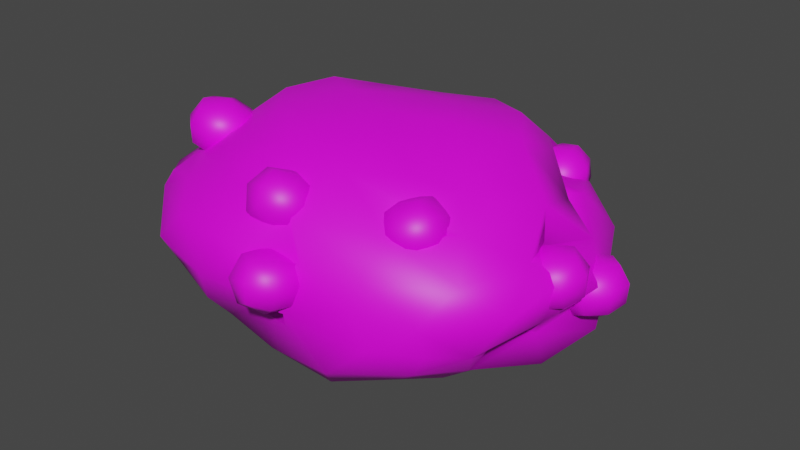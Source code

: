 # Source: Krovi.blend  (saved by Blender 2.82.7; exported with 4.5.12 LTS)
import bpy
from mathutils import Matrix  # noqa: F401  (used for matrix-valued properties, if any)

bpy.ops.wm.read_factory_settings(use_empty=True)
scene = bpy.context.scene
scene.name = 'Scene'

# ---- collections
col_collection = bpy.data.collections.new('Collection'); scene.collection.children.link(col_collection)

# ---- images (referenced by path relative to the original .blend; pixels are not part of the script)
import os
ASSET_DIR = os.environ.get("B2B_ASSET_DIR", "")  # directory of the original .blend (textures are referenced by path, not embedded)
HERE = os.path.dirname(os.path.abspath(__file__))  # packed textures are extracted next to this script under _unpacked/

def load_image(name, relpath, width, height, colorspace="sRGB"):
    """Load a texture the original file referenced (path relative to the .blend, or extracted next to this script)."""
    p = next((c for c in (os.path.join(HERE, relpath), os.path.join(ASSET_DIR, relpath)) if relpath and os.path.exists(c)), "")
    if p:
        img = bpy.data.images.load(p, check_existing=True)
        img.name = name
    else:  # same state as the original file: an image datablock whose file is absent (Cycles renders it pink)
        img = bpy.data.images.new(name, width, height)
        img.source = "FILE"
        img.filepath = "//" + (relpath or name)
    img.colorspace_settings.name = colorspace
    return img
img_map_png = load_image('map.png', 'map.png', 1024, 1024, 'sRGB')

# ---- materials (node trees are filled in below, after node groups)
mat_material_002 = bpy.data.materials.new('Material.002')
mat_material_002.use_transparent_shadow = False

# ---- material node trees
mat_material_002.use_nodes = True; mat_material_002.node_tree.nodes.clear()
_N = mat_material_002.node_tree.nodes; _L = mat_material_002.node_tree.links
n0 = _N.new('ShaderNodeOutputMaterial'); n0.name = 'Material Output'; n0.location = (300, 300)
n1 = _N.new('ShaderNodeBsdfPrincipled'); n1.name = 'Principled BSDF'; n1.location = (10, 300)
n1.distribution = 'GGX'
n1.subsurface_method = 'BURLEY'
n1.inputs[3].default_value = 1.45
n1.inputs[27].default_value = (0.0, 0.0, 0.0, 1.0)
n1.inputs[28].default_value = 1.0
n2 = _N.new('ShaderNodeTexImage'); n2.name = 'Image Texture'; n2.location = (-280, 275)
n2.image = img_map_png
_L.new(n1.outputs[0], n0.inputs[0])
_L.new(n2.outputs[0], n1.inputs[0])
n0.is_active_output = True

# ---- world
world_world = bpy.data.worlds.new('World'); scene.world = world_world
world_world.use_nodes = True; world_world.node_tree.nodes.clear()
_N = world_world.node_tree.nodes; _L = world_world.node_tree.links
n0 = _N.new('ShaderNodeOutputWorld'); n0.name = 'World Output'; n0.location = (300, 300)
n1 = _N.new('ShaderNodeBackground'); n1.name = 'Background'; n1.location = (10, 300)
n1.inputs[0].default_value = (0.05088, 0.05088, 0.05088, 1.0)
_L.new(n1.outputs[0], n0.inputs[0])
n0.is_active_output = True
world_world.color = (0.05088, 0.05088, 0.05088)
world_world.use_sun_shadow = False
world_world.sun_shadow_jitter_overblur = 0.0

# ---- meshes
me_cube = bpy.data.meshes.new('Cube')
me_cube.from_pydata([(0.2443, 1.431, -1.043), (-0.4363, 1.014, -1.113), (-0.2806, 0.8632, -1.156), (1.056, 1.046, -0.8879), (0.879, -0.4462, 1.183), (-0.4511, -1.152, -1.009), (-0.1031, -1.292, -0.9995), (0.7894, -0.9911, -1.001), (-0.4471, 1.155, 1.055), (0.2032, 1.069, 1.315), (0.841, 0.7897, 0.6742), (-0.192, 0.939, 1.289), (-0.3657, 0.8994, 1.209), (0.8761, 0.8135, 1.024), (0.5773, 0.8385, 1.397), (0.3107, 0.3646, 1.557), (-0.5449, 0.6199, 1.408), (0.00429, 0.4738, 1.544), (0.8599, 0.3613, 1.407), (-0.4045, 0.04687, 1.647), (-0.9881, 0.3248, 1.397), (0.468, 0.05741, 1.583), (-0.709, 0.2221, 1.62), (0.7817, -0.1724, 1.333), (0.3157, -0.4217, 1.523), (-0.8918, -0.1338, 1.544), (-1.102, -0.4744, 1.142), (0.03024, -0.1512, 1.651), (-0.6274, -0.507, 1.548), (-0.231, -0.8239, 1.518), (0.6349, -0.6322, 1.376), (-0.841, -0.8917, 1.167), (0.3037, -0.9215, 1.395), (-0.4583, -1.074, 1.194), (0.8016, -0.906, 0.8853), (0.7679, -1.062, 0.8888), (1.037, -1.184, -0.5773), (1.102, -1.242, 0.1019), (0.7404, -1.347, 0.573), (0.5171, -1.442, -0.7518), (0.8272, -1.411, -0.2427), (0.6896, -1.38, 0.1378), (0.2585, -1.547, -0.05229), (0.3209, -1.411, 0.4751), (0.1265, -1.39, -0.4265), (0.1216, -1.291, 0.9712), (0.0686, -1.313, -0.2194), (0.2451, -1.369, 0.5602), (-0.483, -1.3, -0.7819), (-0.5041, -1.231, 0.9923), (-0.3119, -1.428, 0.8472), (-0.4365, -1.624, 0.06638), (-0.1189, -1.411, -0.3221), (-0.07025, -1.56, 0.5448), (-0.5127, -1.497, -0.4114), (-0.7251, -1.474, 0.5642), (-0.8129, -1.244, -0.4854), (-0.9439, -1.51, 0.1817), (-0.9622, -1.179, 0.7647), (-0.8969, -1.389, -0.2132), (-0.9419, -1.006, -0.8656), (-1.372, -1.057, 0.0008464), (-1.127, -1.104, -0.3759), (-1.295, -1.112, 0.4642), (-1.214, -1.079, 0.7098), (-1.391, -0.7864, -0.4515), (-1.241, -0.739, 0.8231), (-1.178, -0.721, -0.773), (-1.57, -0.6891, 0.4494), (-1.377, -0.4138, -0.4632), (-1.581, -0.3902, -0.0007305), (-1.418, -0.06241, -0.1729), (-1.49, -0.1832, -0.6252), (-1.495, -0.2433, 0.7099), (-1.321, -0.1564, -0.9827), (-1.548, 0.0658, 0.1782), (-1.446, 0.1518, 0.6932), (-1.243, 0.1243, 1.077), (-1.579, 0.1746, -0.3415), (-1.514, 0.4233, 0.3769), (-1.539, 0.247, -0.7678), (-1.551, 0.4643, 0.005787), (-0.9183, 0.7719, 0.9118), (-1.087, 0.5955, 0.6539), (-1.368, 0.6305, -0.8949), (-1.18, 0.9131, -0.7029), (-1.405, 0.7207, -0.01137), (-0.8471, 0.6275, 0.6791), (-0.8102, 0.6759, 0.5901), (-1.447, 0.6835, -0.3407), (0.0808, 1.012, -1.323), (-0.9221, 0.7477, -1.153), (-0.4792, 0.7224, -1.373), (-0.2016, 0.7028, -1.369), (0.4595, 0.677, -1.486), (-0.7995, 0.4767, -1.322), (0.9346, 0.8793, -1.073), (0.9515, 0.633, -1.339), (0.724, 0.1972, -1.525), (0.1546, 0.5018, -1.576), (-0.5393, 0.2582, -1.48), (-1.218, 0.2087, -1.206), (1.108, -0.01542, -1.28), (0.03408, 0.197, -1.626), (-0.2495, -0.0117, -1.424), (0.86, -0.2429, -1.316), (-0.9174, 0.0745, -1.417), (0.5457, -0.3004, -1.534), (-0.05939, -0.2251, -1.262), (-0.6384, -0.1915, -1.461), (1.059, -0.3717, -1.137), (-1.223, -0.4836, -0.9624), (-1.039, -0.3479, -1.285), (0.1045, -0.2855, -1.287), (-0.6487, -0.6134, -1.476), (-0.9328, -0.7687, -1.193), (-0.1926, -0.5225, -1.469), (0.8818, -0.5875, -1.248), (-0.4992, -0.9537, -1.286), (0.2126, -0.5537, -1.339), (0.5162, -0.7657, -1.31), (0.3469, -1.184, -1.23), (0.06817, -0.9551, -1.363), (1.269, 1.026, -0.3282), (0.8245, 0.604, 0.6278), (0.7274, 0.5988, 0.6844), (1.212, 0.9155, -0.6454), (1.304, 0.6662, -0.9505), (0.9058, 0.5598, 0.5973), (1.304, 1.014, 0.07196), (1.183, 0.4962, 0.7029), (0.8859, 0.5962, 0.549), (1.457, 0.363, 0.4154), (1.403, 0.6742, -0.6038), (1.549, 0.4339, -0.2272), (1.568, 0.2903, -0.7185), (1.305, 0.3002, -1.178), (1.652, 0.08229, 0.0733), (1.264, 0.01793, 0.9664), (1.497, -0.3693, -0.1692), (1.398, -0.1451, -1.001), (1.565, -0.2236, 0.3365), (1.406, -0.2797, -0.4532), (1.316, -0.1911, 0.5806), (1.334, -0.09928, 0.6008), (1.266, -0.5356, -0.4496), (1.102, -0.3672, 1.09), (1.416, -0.4192, 0.5858), (1.342, -0.2412, 0.4366), (1.227, -0.3875, -0.3312), (1.094, -0.7058, 0.9163), (1.517, -0.7817, 0.2108), (1.175, -0.7147, -0.7918), (0.7591, -0.8401, 1.143), (1.331, -0.9423, -0.3147), (1.125, -1.174, -0.287), (1.265, -1.004, 0.6014), (-0.9848, 1.084, -0.6289), (-0.9226, 0.7151, 0.608), (-1.323, 0.9026, 0.1845), (-1.031, 1.237, 0.538), (-0.9086, 1.002, -0.9481), (-1.099, 1.149, -0.3207), (-0.9309, 1.446, -0.04287), (-0.7843, 1.369, -0.487), (-0.5361, 1.471, -0.4071), (-0.6656, 1.246, -0.8287), (-0.5053, 1.475, 0.5934), (-0.2167, 1.603, 0.1955), (-0.4181, 1.593, -0.05124), (-0.133, 1.449, 0.7811), (-0.2541, 1.371, -0.9413), (0.06368, 1.542, 0.353), (-0.08808, 1.614, -0.6055), (0.1034, 1.646, -0.2294), (0.0683, 1.295, 0.995), (0.4275, 1.575, -0.7179), (0.5345, 1.586, 0.008802), (0.3567, 1.497, 0.5564), (0.8503, 1.362, 0.418), (0.6211, 1.536, -0.4519), (0.6034, 1.233, 0.8756), (0.9962, 1.227, -0.5419), (0.9345, 1.372, 0.127), (0.7018, 1.148, -1.04), (0.9968, 1.355, -0.172), (1.12, 0.8512, 0.5425), (0.4952, 1.189, 0.2439), (0.6427, 1.145, 0.7807), (0.7074, 1.471, 0.4989), (0.7434, 0.9082, 0.3474), (0.9556, 1.19, 0.6024), (0.8114, 1.235, 0.05105), (0.5462, 1.392, 0.3491), (0.4995, 1.157, 0.553), (0.8782, 1.392, 0.6077), (0.9042, 0.9869, 0.4984), (0.5722, 0.9862, 0.2399), (0.6525, 1.36, 0.7369), (0.8315, 1.158, 0.8116), (0.6784, 0.9545, 0.6277), (0.6211, 1.222, 0.02684), (0.8001, 1.02, 0.1015), (0.9531, 1.223, 0.2854), (0.7741, 1.425, 0.2107), (0.5269, 1.331, 0.5771), (0.8025, 1.331, 0.7917), (0.824, 0.9946, 0.701), (0.5484, 0.994, 0.4865), (0.6494, 1.048, 0.04972), (0.9034, 1.385, 0.355), (0.6279, 1.385, 0.1404), (0.925, 1.049, 0.2643), (0.2195, 1.446, -0.3716), (0.3698, 1.412, 0.1644), (0.4203, 1.74, -0.1208), (0.4793, 1.18, -0.2674), (0.6801, 1.473, -0.01656), (0.5331, 1.509, -0.5672), (0.2624, 1.652, -0.2686), (0.2258, 1.416, -0.06226), (0.5945, 1.672, -0.01258), (0.637, 1.268, -0.1183), (0.3049, 1.248, -0.3744), (0.3706, 1.628, 0.1187), (0.5579, 1.435, 0.1938), (0.4131, 1.223, 0.0129), (0.3435, 1.485, -0.5899), (0.5308, 1.293, -0.5148), (0.6756, 1.505, -0.3339), (0.4883, 1.697, -0.409), (0.246, 1.591, -0.03993), (0.5217, 1.607, 0.1726), (0.557, 1.272, 0.08483), (0.2813, 1.255, -0.1277), (0.379, 1.313, -0.5657), (0.6194, 1.665, -0.2654), (0.3437, 1.649, -0.4779), (0.6547, 1.33, -0.3531), (0.7499, -0.5344, 0.6777), (0.6528, -0.7299, 1.164), (0.9795, -0.7007, 1.093), (0.5796, -0.8875, 0.6304), (0.8092, -1.054, 1.045), (0.9114, -0.8609, 0.5472), (0.9021, -0.5394, 0.8962), (0.6663, -0.5603, 0.9479), (0.9449, -0.9139, 1.161), (0.6565, -1.049, 0.828), (0.6137, -0.6741, 0.5628), (0.8319, -0.6802, 1.247), (0.7091, -0.9349, 1.213), (0.5435, -0.815, 0.9139), (0.8528, -0.6548, 0.5033), (0.7299, -0.9094, 0.4693), (0.8955, -1.029, 0.7686), (1.018, -0.7747, 0.8026), (0.8049, -0.544, 1.072), (0.8404, -0.8549, 1.292), (0.6011, -0.9667, 1.016), (0.5656, -0.6558, 0.7956), (0.7203, -0.7342, 0.4266), (0.9952, -0.9333, 0.9235), (0.9597, -0.6224, 0.7033), (0.7558, -1.045, 0.6468), (0.1247, -1.006, 0.7507), (-0.05568, -0.9929, 1.257), (0.1394, -1.295, 1.203), (-0.2281, -1.033, 0.745), (-0.2135, -1.322, 1.197), (-0.03262, -1.342, 0.6795), (0.2101, -1.144, 0.9786), (0.06939, -0.926, 1.018), (-0.03385, -1.372, 1.301), (-0.2989, -1.183, 0.9704), (-0.05495, -0.955, 0.6483), (0.07994, -1.135, 1.344), (-0.1745, -1.154, 1.34), (-0.1851, -0.9453, 1.014), (0.08602, -1.178, 0.6016), (-0.1685, -1.197, 0.5975), (-0.1579, -1.406, 0.9237), (0.09657, -1.386, 0.9278), (0.16, -1.045, 1.148), (-0.04245, -1.234, 1.416), (-0.2624, -1.077, 1.142), (-0.05997, -0.8875, 0.8742), (-0.04616, -1.096, 0.5285), (-0.02864, -1.443, 1.07), (0.1738, -1.254, 0.8027), (-0.2486, -1.286, 0.7958), (0.2297, -1.263, 0.1561), (0.05758, -1.411, 0.6142), (0.2894, -1.636, 0.3793), (-0.1155, -1.346, 0.1098), (-0.05578, -1.719, 0.333), (0.1175, -1.574, -0.1402), (0.3359, -1.431, 0.2786), (0.1686, -1.269, 0.4487), (0.13, -1.76, 0.4061), (-0.162, -1.551, 0.2118), (0.04383, -1.222, 0.08424), (0.2117, -1.538, 0.6096), (-0.03727, -1.598, 0.5762), (-0.08035, -1.329, 0.4153), (0.2118, -1.386, -0.09531), (-0.03712, -1.446, -0.1287), (0.005965, -1.715, 0.03222), (0.2549, -1.655, 0.06562), (0.2759, -1.393, 0.4955), (0.105, -1.666, 0.6014), (-0.1374, -1.493, 0.4401), (0.03346, -1.219, 0.3342), (0.06934, -1.317, -0.1173), (0.1409, -1.764, 0.1498), (0.3117, -1.491, 0.04399), (-0.1015, -1.59, -0.01146), (-0.6744, 0.9066, 0.4094), (-0.5409, 1.096, 0.8717), (-0.8493, 1.196, 0.7282), (-0.3991, 1.156, 0.3337), (-0.574, 1.446, 0.6525), (-0.7108, 1.259, 0.1763), (-0.8225, 0.9962, 0.5861), (-0.6, 0.9238, 0.6903), (-0.7502, 1.385, 0.7614), (-0.4255, 1.356, 0.4769), (-0.4979, 0.9671, 0.3016), (-0.7262, 1.133, 0.9202), (-0.5277, 1.313, 0.8656), (-0.4015, 1.104, 0.6357), (-0.7225, 1.041, 0.1888), (-0.524, 1.221, 0.1342), (-0.6502, 1.43, 0.3641), (-0.8487, 1.25, 0.4187), (-0.7387, 0.9786, 0.7821), (-0.6786, 1.301, 0.9276), (-0.4091, 1.277, 0.6915), (-0.4692, 0.9545, 0.5459), (-0.5709, 1.052, 0.1297), (-0.7803, 1.399, 0.5113), (-0.8404, 1.076, 0.3658), (-0.5108, 1.375, 0.2752), (-0.8766, 0.3997, 0.6775), (-0.7598, 0.5947, 1.149), (-1.081, 0.643, 1.035), (-0.6404, 0.6977, 0.6098), (-0.8449, 0.941, 0.9673), (-0.9658, 0.7491, 0.4822), (-1.031, 0.4553, 0.8718), (-0.799, 0.4203, 0.9548), (-1.008, 0.8457, 1.081), (-0.6903, 0.8851, 0.7741), (-0.7131, 0.4948, 0.5651), (-0.9465, 0.5958, 1.213), (-0.7762, 0.8107, 1.164), (-0.6287, 0.6352, 0.906), (-0.9476, 0.5317, 0.4737), (-0.7773, 0.7466, 0.4249), (-0.9247, 0.922, 0.6827), (-1.095, 0.7071, 0.7315), (-0.9411, 0.4463, 1.06), (-0.9222, 0.7703, 1.234), (-0.6584, 0.803, 0.9793), (-0.6774, 0.479, 0.8058), (-0.8007, 0.5715, 0.4065), (-1.045, 0.8627, 0.8345), (-1.064, 0.5387, 0.661), (-0.7817, 0.8954, 0.58), (-1.03, -0.8397, 1.127), (-1.105, -0.5512, 1.491), (-1.363, -0.7228, 1.234), (-0.9408, -0.4581, 0.9881), (-1.274, -0.3412, 1.096), (-1.201, -0.6313, 0.7155), (-1.216, -0.8656, 1.212), (-1.03, -0.7418, 1.398), (-1.392, -0.5061, 1.189), (-1.088, -0.3152, 1.012), (-0.9115, -0.6747, 1.034), (-1.27, -0.6575, 1.475), (-1.206, -0.3823, 1.375), (-0.9657, -0.4666, 1.298), (-1.099, -0.7995, 0.8383), (-1.035, -0.5243, 0.7385), (-1.275, -0.4401, 0.816), (-1.34, -0.7152, 0.9159), (-1.177, -0.7952, 1.424), (-1.323, -0.4968, 1.405), (-1.07, -0.3384, 1.258), (-0.9241, -0.6367, 1.276), (-0.9815, -0.6847, 0.812), (-1.381, -0.5448, 0.9407), (-1.234, -0.8431, 0.9592), (-1.128, -0.3863, 0.7934), (1.312, 0.421, -0.2459), (1.456, 0.2896, 0.2565), (1.642, 0.5233, -0.07487), (1.393, 0.03048, -0.1679), (1.722, 0.1327, 0.003091), (1.581, 0.2637, -0.5147), (1.459, 0.5586, -0.177), (1.325, 0.3901, 0.06273), (1.755, 0.3506, 0.002574), (1.576, -0.00475, -0.06454), (1.28, 0.2032, -0.2441), (1.563, 0.4638, 0.1861), (1.621, 0.1821, 0.2423), (1.383, 0.1084, 0.119), (1.415, 0.3714, -0.4934), (1.474, 0.0897, -0.4372), (1.711, 0.1634, -0.3139), (1.653, 0.4451, -0.3701), (1.432, 0.5183, 0.06018), (1.677, 0.3458, 0.2092), (1.529, 0.05078, 0.1535), (1.283, 0.2234, 0.004474), (1.358, 0.2078, -0.4571), (1.752, 0.3302, -0.2524), (1.507, 0.5028, -0.4014), (1.604, 0.03526, -0.3081), (1.25, 0.07573, 0.1071), (1.352, -0.1222, 0.5867), (1.585, 0.0831, 0.3126), (1.256, -0.3285, 0.1119), (1.591, -0.3211, 0.3174), (1.492, -0.1231, -0.1775), (1.416, 0.1688, 0.2094), (1.248, 0.02072, 0.4078), (1.662, -0.1174, 0.3611), (1.425, -0.4142, 0.2164), (1.179, -0.128, 0.06465), (1.49, 0.02604, 0.556), (1.494, -0.2654, 0.5595), (1.252, -0.2708, 0.4113), (1.349, 0.02007, -0.1433), (1.353, -0.2714, -0.1398), (1.595, -0.2661, 0.008416), (1.59, 0.02539, 0.004924), (1.376, 0.1195, 0.4355), (1.58, -0.118, 0.5614), (1.383, -0.3644, 0.4413), (1.179, -0.1268, 0.3154), (1.262, -0.1274, -0.142), (1.664, -0.1185, 0.104), (1.459, 0.119, -0.02191), (1.466, -0.3649, -0.01611)], [], [(11, 9, 175), (16, 12, 8), (181, 9, 14), (9, 17, 14), (14, 17, 15), (12, 16, 11), (15, 18, 14), (11, 16, 17), (18, 130, 13), (18, 138, 130), (20, 22, 16), (16, 22, 19), (18, 21, 23), (18, 23, 138), (15, 27, 21), (15, 17, 27), (22, 20, 25), (17, 19, 27), (21, 27, 24), (25, 26, 28), (25, 28, 19), (27, 28, 29), (27, 29, 24), (24, 30, 23), (29, 32, 24), (30, 153, 4), (28, 31, 29), (4, 153, 150), (24, 32, 30), (30, 32, 153), (32, 35, 153), (33, 45, 29), (153, 35, 34), (29, 45, 32), (33, 49, 45), (35, 38, 156), (37, 40, 155), (37, 38, 41), (155, 40, 36), (41, 38, 43), (40, 42, 39), (40, 41, 42), (38, 45, 43), (41, 43, 42), (7, 39, 121), (39, 44, 6), (43, 47, 53), (45, 50, 53), (6, 52, 48), (42, 53, 51), (52, 51, 54), (55, 57, 51), (54, 59, 56), (50, 49, 55), (54, 51, 59), (51, 57, 59), (55, 49, 58), (49, 31, 58), (59, 62, 56), (59, 57, 61), (57, 63, 61), (57, 55, 63), (55, 58, 63), (58, 64, 63), (31, 66, 58), (58, 66, 64), (60, 65, 67), (64, 66, 63), (67, 65, 69), (61, 70, 65), (61, 68, 70), (68, 73, 70), (111, 72, 74), (111, 74, 112), (69, 71, 72), (70, 75, 71), (70, 73, 75), (73, 77, 76), (73, 76, 75), (75, 76, 79), (74, 80, 101), (76, 83, 79), (101, 80, 84), (78, 81, 89), (101, 84, 91), (83, 159, 79), (81, 159, 86), (84, 89, 85), (85, 161, 91), (157, 161, 85), (89, 162, 85), (89, 159, 162), (83, 158, 159), (77, 20, 82), (82, 158, 87), (85, 162, 157), (112, 74, 101), (115, 111, 112), (60, 67, 115), (161, 1, 91), (0, 184, 90), (1, 90, 93), (90, 99, 93), (91, 92, 95), (184, 97, 94), (184, 96, 97), (90, 94, 99), (2, 93, 92), (92, 103, 100), (94, 98, 99), (98, 136, 102), (100, 103, 104), (103, 113, 104), (99, 98, 103), (100, 104, 109), (113, 108, 104), (103, 107, 113), (98, 102, 105), (101, 106, 112), (106, 109, 112), (104, 108, 109), (107, 120, 113), (107, 117, 120), (109, 116, 114), (113, 120, 119), (113, 119, 108), (114, 118, 115), (108, 119, 116), (116, 122, 118), (152, 7, 117), (119, 120, 122), (115, 118, 60), (166, 1, 161), (127, 97, 96), (118, 5, 60), (123, 126, 182), (179, 129, 183), (10, 128, 186), (128, 124, 131), (126, 127, 3), (186, 132, 129), (10, 131, 125), (126, 133, 127), (128, 132, 186), (123, 134, 133), (129, 134, 123), (132, 137, 134), (128, 131, 130), (13, 130, 10), (134, 135, 133), (127, 135, 136), (138, 144, 143), (138, 143, 132), (135, 140, 136), (136, 140, 102), (102, 140, 110), (169, 163, 160, 167), (137, 141, 139), (143, 147, 141), (143, 144, 148), (138, 147, 144), (147, 151, 141), (148, 147, 143), (110, 152, 117), (151, 154, 139), (150, 156, 147), (153, 34, 150), (151, 37, 154), (155, 36, 154), (154, 37, 155), (156, 37, 151), (154, 36, 152), (110, 117, 105), (136, 97, 127), (162, 159, 163), (158, 82, 160), (163, 164, 162), (157, 164, 166), (163, 169, 165), (168, 167, 172), (167, 170, 172), (169, 174, 173), (173, 0, 171), (171, 0, 90), (173, 174, 176), (174, 172, 177), (170, 175, 178), (174, 180, 176), (174, 177, 180), (0, 176, 184), (178, 179, 177), (177, 179, 183), (181, 179, 178), (176, 180, 184), (180, 182, 184), (180, 185, 182), (182, 3, 184), (10, 186, 179), (125, 124, 128), (82, 16, 8), (8, 12, 11), (175, 9, 181), (128, 10, 125), (13, 181, 14), (88, 87, 158), (9, 11, 17), (14, 18, 13), (16, 82, 20), (18, 15, 21), (17, 16, 19), (19, 22, 25), (20, 77, 25), (21, 24, 23), (77, 26, 25), (23, 4, 146), (27, 19, 28), (26, 31, 28), (4, 23, 30), (29, 31, 33), (32, 45, 35), (138, 23, 146), (156, 38, 37), (37, 41, 40), (36, 39, 7), (36, 40, 39), (39, 42, 44), (44, 42, 46), (38, 35, 45), (47, 43, 45), (39, 6, 121), (121, 6, 122), (47, 45, 53), (42, 43, 53), (46, 42, 52), (6, 44, 52), (44, 46, 52), (5, 6, 48), (45, 49, 50), (52, 42, 51), (48, 52, 54), (51, 53, 55), (53, 50, 55), (54, 56, 48), (49, 33, 31), (5, 48, 60), (60, 48, 56), (152, 36, 7), (59, 61, 62), (60, 56, 62), (60, 62, 65), (66, 31, 26), (65, 62, 61), (115, 67, 111), (61, 63, 68), (63, 66, 68), (65, 70, 69), (111, 67, 69), (68, 66, 73), (111, 69, 72), (69, 70, 71), (66, 26, 73), (73, 26, 77), (74, 72, 80), (72, 71, 78), (72, 78, 80), (75, 79, 81), (76, 77, 83), (80, 78, 89), (78, 71, 81), (71, 75, 81), (83, 77, 82), (89, 81, 86), (80, 89, 84), (83, 82, 87), (79, 159, 81), (91, 84, 85), (83, 87, 88), (88, 158, 83), (86, 159, 89), (159, 158, 160), (1, 2, 92), (91, 1, 92), (2, 1, 93), (90, 184, 94), (95, 92, 100), (94, 97, 98), (92, 93, 103), (91, 95, 101), (97, 136, 98), (103, 93, 99), (101, 95, 106), (95, 100, 106), (103, 98, 107), (106, 100, 109), (107, 98, 105), (102, 110, 105), (109, 108, 116), (107, 105, 117), (112, 109, 114), (112, 114, 115), (114, 116, 118), (116, 119, 122), (120, 117, 7), (122, 120, 121), (118, 122, 6), (118, 6, 5), (121, 120, 7), (179, 186, 129), (3, 127, 96), (123, 133, 126), (132, 128, 130), (124, 125, 131), (134, 129, 132), (131, 10, 130), (127, 133, 135), (130, 138, 132), (134, 137, 139), (134, 142, 135), (134, 139, 142), (135, 142, 140), (132, 141, 137), (132, 143, 141), (142, 152, 140), (142, 149, 145), (142, 145, 152), (144, 147, 148), (140, 152, 110), (138, 146, 147), (139, 141, 151), (146, 150, 147), (146, 4, 150), (142, 139, 149), (149, 139, 145), (139, 154, 145), (147, 156, 151), (150, 35, 156), (150, 34, 35), (145, 154, 152), (159, 160, 163), (161, 157, 166), (157, 162, 164), (164, 163, 165), (160, 82, 167), (167, 82, 8), (169, 167, 168), (167, 8, 170), (1, 166, 171), (166, 164, 165), (166, 165, 171), (171, 165, 173), (170, 8, 175), (165, 169, 173), (1, 171, 90), (175, 8, 11), (168, 174, 169), (174, 168, 172), (0, 173, 176), (172, 170, 178), (177, 172, 178), (178, 175, 181), (181, 13, 10), (180, 177, 185), (177, 183, 185), (181, 10, 179), (184, 3, 96), (182, 126, 3), (185, 123, 182), (185, 183, 129), (123, 185, 129), (187, 194, 205, 193), (188, 198, 205, 194), (189, 193, 205, 198), (189, 198, 206, 195), (188, 199, 206, 198), (191, 195, 206, 199), (191, 199, 207, 196), (188, 200, 207, 199), (190, 196, 207, 200), (190, 200, 208, 197), (188, 194, 208, 200), (187, 197, 208, 194), (190, 197, 209, 202), (187, 201, 209, 197), (192, 202, 209, 201), (189, 195, 210, 204), (191, 203, 210, 195), (192, 204, 210, 203), (187, 193, 211, 201), (189, 204, 211, 193), (192, 201, 211, 204), (191, 196, 212, 203), (190, 202, 212, 196), (192, 203, 212, 202), (213, 220, 231, 219), (214, 224, 231, 220), (215, 219, 231, 224), (215, 224, 232, 221), (214, 225, 232, 224), (217, 221, 232, 225), (217, 225, 233, 222), (214, 226, 233, 225), (216, 222, 233, 226), (216, 226, 234, 223), (214, 220, 234, 226), (213, 223, 234, 220), (216, 223, 235, 228), (213, 227, 235, 223), (218, 228, 235, 227), (215, 221, 236, 230), (217, 229, 236, 221), (218, 230, 236, 229), (213, 219, 237, 227), (215, 230, 237, 219), (218, 227, 237, 230), (217, 222, 238, 229), (216, 228, 238, 222), (218, 229, 238, 228), (239, 246, 257, 245), (240, 250, 257, 246), (241, 245, 257, 250), (241, 250, 258, 247), (240, 251, 258, 250), (243, 247, 258, 251), (243, 251, 259, 248), (240, 252, 259, 251), (242, 248, 259, 252), (242, 252, 260, 249), (240, 246, 260, 252), (239, 249, 260, 246), (242, 249, 261, 254), (239, 253, 261, 249), (244, 254, 261, 253), (241, 247, 262, 256), (243, 255, 262, 247), (244, 256, 262, 255), (239, 245, 263, 253), (241, 256, 263, 245), (244, 253, 263, 256), (243, 248, 264, 255), (242, 254, 264, 248), (244, 255, 264, 254), (265, 272, 283, 271), (266, 276, 283, 272), (267, 271, 283, 276), (267, 276, 284, 273), (266, 277, 284, 276), (269, 273, 284, 277), (269, 277, 285, 274), (266, 278, 285, 277), (268, 274, 285, 278), (268, 278, 286, 275), (266, 272, 286, 278), (265, 275, 286, 272), (268, 275, 287, 280), (265, 279, 287, 275), (270, 280, 287, 279), (267, 273, 288, 282), (269, 281, 288, 273), (270, 282, 288, 281), (265, 271, 289, 279), (267, 282, 289, 271), (270, 279, 289, 282), (269, 274, 290, 281), (268, 280, 290, 274), (270, 281, 290, 280), (291, 298, 309, 297), (292, 302, 309, 298), (293, 297, 309, 302), (293, 302, 310, 299), (292, 303, 310, 302), (295, 299, 310, 303), (295, 303, 311, 300), (292, 304, 311, 303), (294, 300, 311, 304), (294, 304, 312, 301), (292, 298, 312, 304), (291, 301, 312, 298), (294, 301, 313, 306), (291, 305, 313, 301), (296, 306, 313, 305), (293, 299, 314, 308), (295, 307, 314, 299), (296, 308, 314, 307), (291, 297, 315, 305), (293, 308, 315, 297), (296, 305, 315, 308), (295, 300, 316, 307), (294, 306, 316, 300), (296, 307, 316, 306), (317, 324, 335, 323), (318, 328, 335, 324), (319, 323, 335, 328), (319, 328, 336, 325), (318, 329, 336, 328), (321, 325, 336, 329), (321, 329, 337, 326), (318, 330, 337, 329), (320, 326, 337, 330), (320, 330, 338, 327), (318, 324, 338, 330), (317, 327, 338, 324), (320, 327, 339, 332), (317, 331, 339, 327), (322, 332, 339, 331), (319, 325, 340, 334), (321, 333, 340, 325), (322, 334, 340, 333), (317, 323, 341, 331), (319, 334, 341, 323), (322, 331, 341, 334), (321, 326, 342, 333), (320, 332, 342, 326), (322, 333, 342, 332), (343, 350, 361, 349), (344, 354, 361, 350), (345, 349, 361, 354), (345, 354, 362, 351), (344, 355, 362, 354), (347, 351, 362, 355), (347, 355, 363, 352), (344, 356, 363, 355), (346, 352, 363, 356), (346, 356, 364, 353), (344, 350, 364, 356), (343, 353, 364, 350), (346, 353, 365, 358), (343, 357, 365, 353), (348, 358, 365, 357), (345, 351, 366, 360), (347, 359, 366, 351), (348, 360, 366, 359), (343, 349, 367, 357), (345, 360, 367, 349), (348, 357, 367, 360), (347, 352, 368, 359), (346, 358, 368, 352), (348, 359, 368, 358), (369, 376, 387, 375), (370, 380, 387, 376), (371, 375, 387, 380), (371, 380, 388, 377), (370, 381, 388, 380), (373, 377, 388, 381), (373, 381, 389, 378), (370, 382, 389, 381), (372, 378, 389, 382), (372, 382, 390, 379), (370, 376, 390, 382), (369, 379, 390, 376), (372, 379, 391, 384), (369, 383, 391, 379), (374, 384, 391, 383), (371, 377, 392, 386), (373, 385, 392, 377), (374, 386, 392, 385), (369, 375, 393, 383), (371, 386, 393, 375), (374, 383, 393, 386), (373, 378, 394, 385), (372, 384, 394, 378), (374, 385, 394, 384), (395, 402, 413, 401), (396, 406, 413, 402), (397, 401, 413, 406), (397, 406, 414, 403), (396, 407, 414, 406), (399, 403, 414, 407), (399, 407, 415, 404), (396, 408, 415, 407), (398, 404, 415, 408), (398, 408, 416, 405), (396, 402, 416, 408), (395, 405, 416, 402), (398, 405, 417, 410), (395, 409, 417, 405), (400, 410, 417, 409), (397, 403, 418, 412), (399, 411, 418, 403), (400, 412, 418, 411), (395, 401, 419, 409), (397, 412, 419, 401), (400, 409, 419, 412), (399, 404, 420, 411), (398, 410, 420, 404), (400, 411, 420, 410), (421, 428, 439, 427), (422, 432, 439, 428), (423, 427, 439, 432), (423, 432, 440, 429), (422, 433, 440, 432), (425, 429, 440, 433), (425, 433, 441, 430), (422, 434, 441, 433), (424, 430, 441, 434), (424, 434, 442, 431), (422, 428, 442, 434), (421, 431, 442, 428), (424, 431, 443, 436), (421, 435, 443, 431), (426, 436, 443, 435), (423, 429, 444, 438), (425, 437, 444, 429), (426, 438, 444, 437), (421, 427, 445, 435), (423, 438, 445, 427), (426, 435, 445, 438), (425, 430, 446, 437), (424, 436, 446, 430), (426, 437, 446, 436)])
me_cube.polygons.foreach_set('use_smooth', [True] * 609)
_uv = me_cube.uv_layers.new(name='UVMap')
_uv.uv.foreach_set('vector', [0.1738, 0.6442, 0.1721, 0.6438, 0.1725, 0.6426, 0.1773, 0.6471, 0.1758, 0.6447, 0.1778, 0.6432, 0.1709, 0.6424, 0.1721, 0.6438, 0.1701, 0.645, 0.1721, 0.6438, 0.1739, 0.6482, 0.1701, 0.645, 0.1701, 0.645, 0.1739, 0.6482, 0.1718, 0.6478, 0.1758, 0.6447, 0.1773, 0.6471, 0.1738, 0.6442, 0.1718, 0.6478, 0.1683, 0.648, 0.1701, 0.645, 0.1738, 0.6442, 0.1773, 0.6471, 0.1739, 0.6482, 0.1683, 0.648, 0.1622, 0.6479, 0.1687, 0.6448, 0.1683, 0.648, 0.1653, 0.65, 0.1622, 0.6479, 0.1797, 0.6491, 0.1777, 0.65, 0.1773, 0.6471, 0.1773, 0.6471, 0.1777, 0.65, 0.1757, 0.6511, 0.1683, 0.648, 0.1705, 0.6498, 0.1684, 0.6517, 0.1683, 0.648, 0.1684, 0.6517, 0.1653, 0.65, 0.1718, 0.6478, 0.1733, 0.6519, 0.1705, 0.6498, 0.1718, 0.6478, 0.1739, 0.6482, 0.1733, 0.6519, 0.1777, 0.65, 0.1797, 0.6491, 0.1785, 0.6521, 0.1739, 0.6482, 0.1757, 0.6511, 0.1733, 0.6519, 0.1705, 0.6498, 0.1733, 0.6519, 0.1718, 0.6539, 0.1785, 0.6521, 0.1808, 0.6546, 0.1773, 0.6544, 0.1785, 0.6521, 0.1773, 0.6544, 0.1757, 0.6511, 0.1733, 0.6519, 0.1773, 0.6544, 0.1748, 0.6559, 0.1733, 0.6519, 0.1748, 0.6559, 0.1718, 0.6539, 0.1718, 0.6539, 0.1699, 0.6568, 0.1684, 0.6517, 0.1748, 0.6559, 0.1725, 0.6573, 0.1718, 0.6539, 0.1699, 0.6568, 0.1691, 0.6578, 0.1673, 0.654, 0.1773, 0.6544, 0.1798, 0.6572, 0.1748, 0.6559, 0.1673, 0.654, 0.1691, 0.6578, 0.1645, 0.6571, 0.1718, 0.6539, 0.1725, 0.6573, 0.1699, 0.6568, 0.1699, 0.6568, 0.1725, 0.6573, 0.1691, 0.6578, 0.1725, 0.6573, 0.1712, 0.6594, 0.1691, 0.6578, 0.1773, 0.6581, 0.1731, 0.6591, 0.1748, 0.6559, 0.1691, 0.6578, 0.1712, 0.6594, 0.1683, 0.6604, 0.1748, 0.6559, 0.1731, 0.6591, 0.1725, 0.6573, 0.1773, 0.6581, 0.1749, 0.6589, 0.1731, 0.6591, 0.1638, 0.6611, 0.162, 0.6623, 0.1618, 0.6585, 0.1586, 0.6594, 0.1549, 0.6619, 0.1556, 0.659, 0.1586, 0.6594, 0.162, 0.6623, 0.1584, 0.662, 0.1556, 0.659, 0.1549, 0.6619, 0.1526, 0.6609, 0.1584, 0.662, 0.162, 0.6623, 0.1609, 0.6646, 0.1549, 0.6619, 0.1574, 0.6648, 0.1516, 0.664, 0.1549, 0.6619, 0.1584, 0.662, 0.1574, 0.6648, 0.162, 0.6623, 0.1648, 0.6664, 0.1609, 0.6646, 0.1584, 0.662, 0.1609, 0.6646, 0.1574, 0.6648, 0.1483, 0.6616, 0.1516, 0.664, 0.1493, 0.6653, 0.1516, 0.664, 0.1534, 0.6648, 0.1502, 0.6674, 0.1609, 0.6646, 0.1616, 0.6657, 0.1607, 0.6681, 0.1648, 0.6664, 0.1628, 0.6692, 0.1607, 0.6681, 0.1502, 0.6674, 0.1567, 0.6692, 0.152, 0.6702, 0.1574, 0.6648, 0.1607, 0.6681, 0.1585, 0.6702, 0.1567, 0.6692, 0.1585, 0.6702, 0.1548, 0.6704, 0.1605, 0.6716, 0.1586, 0.672, 0.1585, 0.6702, 0.1548, 0.6704, 0.1568, 0.6725, 0.1544, 0.6724, 0.1628, 0.6692, 0.1645, 0.6697, 0.1605, 0.6716, 0.1548, 0.6704, 0.1585, 0.6702, 0.1568, 0.6725, 0.1585, 0.6702, 0.1586, 0.672, 0.1568, 0.6725, 0.1605, 0.6716, 0.1645, 0.6697, 0.1624, 0.6732, 0.1645, 0.6697, 0.1649, 0.6737, 0.1624, 0.6732, 0.1568, 0.6725, 0.1556, 0.6744, 0.1544, 0.6724, 0.1568, 0.6725, 0.1586, 0.672, 0.1579, 0.6743, 0.1586, 0.672, 0.1596, 0.6745, 0.1579, 0.6743, 0.1586, 0.672, 0.1605, 0.6716, 0.1596, 0.6745, 0.1605, 0.6716, 0.1624, 0.6732, 0.1596, 0.6745, 0.1624, 0.6732, 0.1611, 0.6747, 0.1596, 0.6745, 0.165, 0.6118, 0.1633, 0.6146, 0.1629, 0.6115, 0.1629, 0.6115, 0.1633, 0.6146, 0.1618, 0.6119, 0.1509, 0.6116, 0.1551, 0.6139, 0.1515, 0.6136, 0.1618, 0.6119, 0.1633, 0.6146, 0.1602, 0.6126, 0.1515, 0.6136, 0.1551, 0.6139, 0.1544, 0.616, 0.1577, 0.613, 0.1582, 0.6164, 0.1551, 0.6139, 0.1577, 0.613, 0.16, 0.6154, 0.1582, 0.6164, 0.16, 0.6154, 0.162, 0.618, 0.1582, 0.6164, 0.1503, 0.616, 0.1527, 0.6184, 0.1512, 0.6188, 0.1503, 0.616, 0.1512, 0.6188, 0.1497, 0.6176, 0.1544, 0.616, 0.1564, 0.6196, 0.1527, 0.6184, 0.1582, 0.6164, 0.1592, 0.6195, 0.1564, 0.6196, 0.1582, 0.6164, 0.162, 0.618, 0.1592, 0.6195, 0.162, 0.618, 0.1647, 0.6202, 0.1623, 0.6199, 0.162, 0.618, 0.1623, 0.6199, 0.1592, 0.6195, 0.1592, 0.6195, 0.1623, 0.6199, 0.1603, 0.6217, 0.1512, 0.6188, 0.1527, 0.6214, 0.15, 0.6211, 0.1623, 0.6199, 0.1613, 0.6247, 0.1603, 0.6217, 0.15, 0.6211, 0.1527, 0.6214, 0.1516, 0.6232, 0.1544, 0.6211, 0.1576, 0.6225, 0.1545, 0.6238, 0.15, 0.6211, 0.1516, 0.6232, 0.1497, 0.6247, 0.1613, 0.6247, 0.1592, 0.6259, 0.1603, 0.6217, 0.1576, 0.6225, 0.1592, 0.6259, 0.1576, 0.6247, 0.1516, 0.6232, 0.1545, 0.6238, 0.153, 0.6251, 0.153, 0.6251, 0.1499, 0.6272, 0.1497, 0.6247, 0.1526, 0.6273, 0.1499, 0.6272, 0.153, 0.6251, 0.1545, 0.6238, 0.156, 0.6279, 0.153, 0.6251, 0.1545, 0.6238, 0.1592, 0.6259, 0.156, 0.6279, 0.1613, 0.6247, 0.164, 0.6278, 0.1592, 0.6259, 0.1647, 0.6202, 0.1654, 0.6221, 0.1648, 0.6224, 0.1648, 0.6224, 0.1654, 0.6233, 0.1638, 0.6241, 0.153, 0.6251, 0.156, 0.6279, 0.1526, 0.6273, 0.1496, 0.6184, 0.1512, 0.6188, 0.15, 0.6211, 0.1496, 0.6148, 0.1503, 0.616, 0.1496, 0.6152, 0.1496, 0.6134, 0.1515, 0.6136, 0.1496, 0.614, 0.1346, 0.6436, 0.1369, 0.6437, 0.1349, 0.6453, 0.1434, 0.6425, 0.1443, 0.6431, 0.1422, 0.6439, 0.1397, 0.6439, 0.1422, 0.6439, 0.14, 0.6466, 0.1422, 0.6439, 0.1426, 0.6481, 0.14, 0.6466, 0.1349, 0.6453, 0.1378, 0.646, 0.1359, 0.6473, 0.1443, 0.6431, 0.1471, 0.6469, 0.144, 0.6464, 0.1443, 0.6431, 0.1473, 0.6425, 0.1471, 0.6469, 0.1422, 0.6439, 0.144, 0.6464, 0.1426, 0.6481, 0.1383, 0.6445, 0.14, 0.6466, 0.1378, 0.646, 0.1378, 0.646, 0.1422, 0.6496, 0.1382, 0.649, 0.144, 0.6464, 0.146, 0.6493, 0.1426, 0.6481, 0.146, 0.6493, 0.1499, 0.6487, 0.1485, 0.6502, 0.1382, 0.649, 0.1422, 0.6496, 0.1389, 0.6506, 0.1422, 0.6496, 0.1421, 0.6523, 0.1389, 0.6506, 0.1426, 0.6481, 0.146, 0.6493, 0.1422, 0.6496, 0.1382, 0.649, 0.1389, 0.6506, 0.1367, 0.6525, 0.1421, 0.6523, 0.1413, 0.6537, 0.1389, 0.6506, 0.1422, 0.6496, 0.1449, 0.6527, 0.1421, 0.6523, 0.146, 0.6493, 0.1485, 0.6502, 0.1468, 0.6534, 0.134, 0.6498, 0.1356, 0.6504, 0.1351, 0.6536, 0.1356, 0.6504, 0.1367, 0.6525, 0.1351, 0.6536, 0.1389, 0.6506, 0.1413, 0.6537, 0.1367, 0.6525, 0.1449, 0.6527, 0.1449, 0.6575, 0.1421, 0.6523, 0.1449, 0.6527, 0.147, 0.6564, 0.1449, 0.6575, 0.1367, 0.6525, 0.1396, 0.6551, 0.138, 0.6552, 0.1421, 0.6523, 0.1449, 0.6575, 0.1441, 0.6562, 0.1421, 0.6523, 0.1441, 0.6562, 0.1413, 0.6537, 0.138, 0.6552, 0.1378, 0.6573, 0.1355, 0.6564, 0.1413, 0.6537, 0.1441, 0.6562, 0.1396, 0.6551, 0.1396, 0.6551, 0.1418, 0.6578, 0.1378, 0.6573, 0.1504, 0.6581, 0.1483, 0.6616, 0.147, 0.6564, 0.1441, 0.6562, 0.1449, 0.6575, 0.1418, 0.6578, 0.1355, 0.6564, 0.1378, 0.6573, 0.1345, 0.6581, 0.1362, 0.6431, 0.1369, 0.6437, 0.1346, 0.6436, 0.1503, 0.6466, 0.1471, 0.6469, 0.1473, 0.6425, 0.1378, 0.6573, 0.1381, 0.6588, 0.1345, 0.6581, 0.1556, 0.6433, 0.1517, 0.6436, 0.1534, 0.641, 0.1606, 0.6401, 0.158, 0.6444, 0.1591, 0.6408, 0.1649, 0.6396, 0.1636, 0.6427, 0.1609, 0.6433, 0.1636, 0.6427, 0.1641, 0.6442, 0.1641, 0.6459, 0.1517, 0.6436, 0.1503, 0.6466, 0.15, 0.6416, 0.1609, 0.6433, 0.1595, 0.6487, 0.158, 0.6444, 0.1691, 0.6424, 0.1641, 0.6459, 0.1664, 0.6424, 0.1517, 0.6436, 0.1524, 0.6464, 0.1503, 0.6466, 0.1636, 0.6427, 0.1595, 0.6487, 0.1609, 0.6433, 0.1556, 0.6433, 0.1559, 0.6477, 0.1524, 0.6464, 0.158, 0.6444, 0.1559, 0.6477, 0.1556, 0.6433, 0.1595, 0.6487, 0.1578, 0.6503, 0.1559, 0.6477, 0.1636, 0.6427, 0.1641, 0.6459, 0.1622, 0.6479, 0.1687, 0.6448, 0.1622, 0.6479, 0.1691, 0.6424, 0.1559, 0.6477, 0.1529, 0.6495, 0.1524, 0.6464, 0.1503, 0.6466, 0.1529, 0.6495, 0.1499, 0.6487, 0.1653, 0.65, 0.1632, 0.652, 0.1611, 0.6524, 0.1653, 0.65, 0.1611, 0.6524, 0.1595, 0.6487, 0.1529, 0.6495, 0.151, 0.6515, 0.1499, 0.6487, 0.1499, 0.6487, 0.151, 0.6515, 0.1485, 0.6502, 0.1485, 0.6502, 0.151, 0.6515, 0.149, 0.6531, 0.1574, 0.6323, 0.1578, 0.6293, 0.1605, 0.6286, 0.1613, 0.6314, 0.1578, 0.6503, 0.1598, 0.6514, 0.1572, 0.6545, 0.1611, 0.6524, 0.1613, 0.6553, 0.1598, 0.6514, 0.1611, 0.6524, 0.1632, 0.652, 0.1611, 0.6542, 0.1653, 0.65, 0.1613, 0.6553, 0.1632, 0.652, 0.1613, 0.6553, 0.1589, 0.6568, 0.1598, 0.6514, 0.1611, 0.6542, 0.1613, 0.6553, 0.1611, 0.6524, 0.149, 0.6531, 0.1504, 0.6581, 0.147, 0.6564, 0.1589, 0.6568, 0.1556, 0.6579, 0.1572, 0.6545, 0.1645, 0.6571, 0.1618, 0.6585, 0.1613, 0.6553, 0.1691, 0.6578, 0.1683, 0.6604, 0.1645, 0.6571, 0.1589, 0.6568, 0.1586, 0.6594, 0.1556, 0.6579, 0.1556, 0.659, 0.1526, 0.6609, 0.1556, 0.6579, 0.1556, 0.6579, 0.1586, 0.6594, 0.1556, 0.659, 0.1618, 0.6585, 0.1586, 0.6594, 0.1589, 0.6568, 0.1556, 0.6579, 0.1526, 0.6609, 0.1504, 0.6581, 0.149, 0.6531, 0.147, 0.6564, 0.1468, 0.6534, 0.1499, 0.6487, 0.1471, 0.6469, 0.1503, 0.6466, 0.156, 0.6279, 0.1592, 0.6259, 0.1578, 0.6293, 0.164, 0.6278, 0.1646, 0.6297, 0.1605, 0.6286, 0.1578, 0.6293, 0.1534, 0.6305, 0.156, 0.6279, 0.1526, 0.6273, 0.1534, 0.6305, 0.1514, 0.6304, 0.1578, 0.6293, 0.1574, 0.6323, 0.1552, 0.6314, 0.1592, 0.6333, 0.1613, 0.6314, 0.1603, 0.6358, 0.1613, 0.6314, 0.1628, 0.6337, 0.1603, 0.6358, 0.1574, 0.6323, 0.1555, 0.6354, 0.1531, 0.6346, 0.1531, 0.6346, 0.1505, 0.6365, 0.1517, 0.6339, 0.1517, 0.6339, 0.1505, 0.6365, 0.1492, 0.6356, 0.1531, 0.6346, 0.1555, 0.6354, 0.1524, 0.6376, 0.1555, 0.6354, 0.1603, 0.6358, 0.157, 0.6381, 0.1628, 0.6337, 0.1647, 0.6355, 0.1611, 0.6378, 0.1555, 0.6354, 0.1542, 0.6383, 0.1524, 0.6376, 0.1555, 0.6354, 0.157, 0.6381, 0.1542, 0.6383, 0.1505, 0.6365, 0.1524, 0.6376, 0.1499, 0.6386, 0.1611, 0.6378, 0.1606, 0.6401, 0.157, 0.6381, 0.157, 0.6381, 0.1606, 0.6401, 0.1591, 0.6408, 0.1639, 0.6383, 0.1606, 0.6401, 0.1611, 0.6378, 0.1524, 0.6376, 0.1542, 0.6383, 0.1499, 0.6386, 0.1542, 0.6383, 0.1534, 0.641, 0.1499, 0.6386, 0.1542, 0.6383, 0.1563, 0.6411, 0.1534, 0.641, 0.1534, 0.641, 0.15, 0.6416, 0.1499, 0.6386, 0.1649, 0.6396, 0.1609, 0.6433, 0.1606, 0.6401, 0.1675, 0.6405, 0.1641, 0.6442, 0.1636, 0.6427, 0.1646, 0.6297, 0.1654, 0.6302, 0.1642, 0.6314, 0.1642, 0.6314, 0.1654, 0.6328, 0.1656, 0.634, 0.1647, 0.6355, 0.1662, 0.6373, 0.1639, 0.6383, 0.1636, 0.6427, 0.1675, 0.6399, 0.1675, 0.6405, 0.1687, 0.6448, 0.1709, 0.6424, 0.1701, 0.645, 0.1811, 0.6434, 0.1812, 0.645, 0.1804, 0.6444, 0.1721, 0.6438, 0.1738, 0.6442, 0.1739, 0.6482, 0.1701, 0.645, 0.1683, 0.648, 0.1687, 0.6448, 0.1773, 0.6471, 0.1799, 0.6465, 0.1797, 0.6491, 0.1683, 0.648, 0.1718, 0.6478, 0.1705, 0.6498, 0.1739, 0.6482, 0.1773, 0.6471, 0.1757, 0.6511, 0.1757, 0.6511, 0.1777, 0.65, 0.1785, 0.6521, 0.1797, 0.6491, 0.1811, 0.6502, 0.1785, 0.6521, 0.1705, 0.6498, 0.1718, 0.6539, 0.1684, 0.6517, 0.1811, 0.6502, 0.1808, 0.6546, 0.1785, 0.6521, 0.1684, 0.6517, 0.1673, 0.654, 0.1655, 0.6535, 0.1733, 0.6519, 0.1757, 0.6511, 0.1773, 0.6544, 0.1808, 0.6546, 0.1798, 0.6572, 0.1773, 0.6544, 0.1673, 0.654, 0.1684, 0.6517, 0.1699, 0.6568, 0.1748, 0.6559, 0.1798, 0.6572, 0.1773, 0.6581, 0.1725, 0.6573, 0.1731, 0.6591, 0.1712, 0.6594, 0.1653, 0.65, 0.1684, 0.6517, 0.1655, 0.6535, 0.1618, 0.6585, 0.162, 0.6623, 0.1586, 0.6594, 0.1586, 0.6594, 0.1584, 0.662, 0.1549, 0.6619, 0.1526, 0.6609, 0.1516, 0.664, 0.1483, 0.6616, 0.1526, 0.6609, 0.1549, 0.6619, 0.1516, 0.664, 0.1516, 0.664, 0.1574, 0.6648, 0.1534, 0.6648, 0.1534, 0.6648, 0.1574, 0.6648, 0.1555, 0.6672, 0.162, 0.6623, 0.1638, 0.6611, 0.1648, 0.6664, 0.1616, 0.6657, 0.1609, 0.6646, 0.1648, 0.6664, 0.1516, 0.664, 0.1502, 0.6674, 0.1493, 0.6653, 0.1493, 0.6653, 0.1502, 0.6674, 0.1492, 0.6662, 0.1616, 0.6657, 0.1648, 0.6664, 0.1607, 0.6681, 0.1574, 0.6648, 0.1609, 0.6646, 0.1607, 0.6681, 0.1555, 0.6672, 0.1574, 0.6648, 0.1567, 0.6692, 0.1502, 0.6674, 0.1534, 0.6648, 0.1567, 0.6692, 0.1534, 0.6648, 0.1555, 0.6672, 0.1567, 0.6692, 0.1502, 0.67, 0.1502, 0.6674, 0.152, 0.6702, 0.1648, 0.6664, 0.1645, 0.6697, 0.1628, 0.6692, 0.1567, 0.6692, 0.1574, 0.6648, 0.1585, 0.6702, 0.152, 0.6702, 0.1567, 0.6692, 0.1548, 0.6704, 0.1585, 0.6702, 0.1607, 0.6681, 0.1605, 0.6716, 0.1607, 0.6681, 0.1628, 0.6692, 0.1605, 0.6716, 0.1548, 0.6704, 0.1544, 0.6724, 0.152, 0.6702, 0.1645, 0.6697, 0.1652, 0.6712, 0.1649, 0.6737, 0.1502, 0.67, 0.152, 0.6702, 0.1504, 0.6738, 0.1504, 0.6738, 0.152, 0.6702, 0.1544, 0.6724, 0.1504, 0.6581, 0.1526, 0.6609, 0.1483, 0.6616, 0.1568, 0.6725, 0.1579, 0.6743, 0.1556, 0.6744, 0.1504, 0.6738, 0.1544, 0.6724, 0.1535, 0.6747, 0.1509, 0.6116, 0.1554, 0.6124, 0.1551, 0.6139, 0.1633, 0.6146, 0.165, 0.6118, 0.1654, 0.614, 0.1551, 0.6139, 0.1554, 0.6124, 0.1577, 0.613, 0.1496, 0.614, 0.1515, 0.6136, 0.1503, 0.616, 0.1577, 0.613, 0.1602, 0.6126, 0.16, 0.6154, 0.1602, 0.6126, 0.1633, 0.6146, 0.16, 0.6154, 0.1551, 0.6139, 0.1582, 0.6164, 0.1544, 0.616, 0.1503, 0.616, 0.1515, 0.6136, 0.1544, 0.616, 0.16, 0.6154, 0.1633, 0.6146, 0.162, 0.618, 0.1503, 0.616, 0.1544, 0.616, 0.1527, 0.6184, 0.1544, 0.616, 0.1582, 0.6164, 0.1564, 0.6196, 0.1633, 0.6146, 0.1652, 0.6162, 0.162, 0.618, 0.162, 0.618, 0.1652, 0.6162, 0.1647, 0.6202, 0.1512, 0.6188, 0.1527, 0.6184, 0.1527, 0.6214, 0.1527, 0.6184, 0.1564, 0.6196, 0.1544, 0.6211, 0.1527, 0.6184, 0.1544, 0.6211, 0.1527, 0.6214, 0.1592, 0.6195, 0.1603, 0.6217, 0.1576, 0.6225, 0.1623, 0.6199, 0.1647, 0.6202, 0.1613, 0.6247, 0.1527, 0.6214, 0.1544, 0.6211, 0.1545, 0.6238, 0.1544, 0.6211, 0.1564, 0.6196, 0.1576, 0.6225, 0.1564, 0.6196, 0.1592, 0.6195, 0.1576, 0.6225, 0.1613, 0.6247, 0.1647, 0.6202, 0.1648, 0.6224, 0.1545, 0.6238, 0.1576, 0.6225, 0.1576, 0.6247, 0.1527, 0.6214, 0.1545, 0.6238, 0.1516, 0.6232, 0.1613, 0.6247, 0.1648, 0.6224, 0.1638, 0.6241, 0.1603, 0.6217, 0.1592, 0.6259, 0.1576, 0.6225, 0.1497, 0.6247, 0.1516, 0.6232, 0.153, 0.6251, 0.1613, 0.6247, 0.1638, 0.6241, 0.1634, 0.6259, 0.1634, 0.6259, 0.164, 0.6278, 0.1613, 0.6247, 0.1576, 0.6247, 0.1592, 0.6259, 0.1545, 0.6238, 0.1592, 0.6259, 0.164, 0.6278, 0.1605, 0.6286, 0.1369, 0.6437, 0.1383, 0.6445, 0.1378, 0.646, 0.1349, 0.6453, 0.1369, 0.6437, 0.1378, 0.646, 0.1383, 0.6445, 0.1397, 0.6439, 0.14, 0.6466, 0.1422, 0.6439, 0.1443, 0.6431, 0.144, 0.6464, 0.1359, 0.6473, 0.1378, 0.646, 0.1382, 0.649, 0.144, 0.6464, 0.1471, 0.6469, 0.146, 0.6493, 0.1378, 0.646, 0.14, 0.6466, 0.1422, 0.6496, 0.1349, 0.6453, 0.1359, 0.6473, 0.134, 0.6498, 0.1471, 0.6469, 0.1499, 0.6487, 0.146, 0.6493, 0.1422, 0.6496, 0.14, 0.6466, 0.1426, 0.6481, 0.134, 0.6498, 0.1359, 0.6473, 0.1356, 0.6504, 0.1359, 0.6473, 0.1382, 0.649, 0.1356, 0.6504, 0.1422, 0.6496, 0.146, 0.6493, 0.1449, 0.6527, 0.1356, 0.6504, 0.1382, 0.649, 0.1367, 0.6525, 0.1449, 0.6527, 0.146, 0.6493, 0.1468, 0.6534, 0.1485, 0.6502, 0.149, 0.6531, 0.1468, 0.6534, 0.1367, 0.6525, 0.1413, 0.6537, 0.1396, 0.6551, 0.1449, 0.6527, 0.1468, 0.6534, 0.147, 0.6564, 0.1351, 0.6536, 0.1367, 0.6525, 0.138, 0.6552, 0.1351, 0.6536, 0.138, 0.6552, 0.1355, 0.6564, 0.138, 0.6552, 0.1396, 0.6551, 0.1378, 0.6573, 0.1396, 0.6551, 0.1441, 0.6562, 0.1418, 0.6578, 0.1449, 0.6575, 0.147, 0.6564, 0.1464, 0.66, 0.1418, 0.6578, 0.1449, 0.6575, 0.1433, 0.6593, 0.1378, 0.6573, 0.1418, 0.6578, 0.1403, 0.6584, 0.1378, 0.6573, 0.1403, 0.6584, 0.1381, 0.6588, 0.1433, 0.6593, 0.1449, 0.6575, 0.1464, 0.66, 0.1606, 0.6401, 0.1609, 0.6433, 0.158, 0.6444, 0.15, 0.6416, 0.1503, 0.6466, 0.1473, 0.6425, 0.1556, 0.6433, 0.1524, 0.6464, 0.1517, 0.6436, 0.1595, 0.6487, 0.1636, 0.6427, 0.1622, 0.6479, 0.1641, 0.6442, 0.1664, 0.6424, 0.1641, 0.6459, 0.1559, 0.6477, 0.158, 0.6444, 0.1595, 0.6487, 0.1641, 0.6459, 0.1691, 0.6424, 0.1622, 0.6479, 0.1503, 0.6466, 0.1524, 0.6464, 0.1529, 0.6495, 0.1622, 0.6479, 0.1653, 0.65, 0.1595, 0.6487, 0.1559, 0.6477, 0.1578, 0.6503, 0.1572, 0.6545, 0.1559, 0.6477, 0.1545, 0.6521, 0.1529, 0.6495, 0.1559, 0.6477, 0.1572, 0.6545, 0.1545, 0.6521, 0.1529, 0.6495, 0.1545, 0.6521, 0.151, 0.6515, 0.1595, 0.6487, 0.1598, 0.6514, 0.1578, 0.6503, 0.1595, 0.6487, 0.1611, 0.6524, 0.1598, 0.6514, 0.1545, 0.6521, 0.1504, 0.6581, 0.151, 0.6515, 0.1545, 0.6521, 0.154, 0.655, 0.1524, 0.656, 0.1545, 0.6521, 0.1524, 0.656, 0.1504, 0.6581, 0.1632, 0.652, 0.1613, 0.6553, 0.1611, 0.6542, 0.151, 0.6515, 0.1504, 0.6581, 0.149, 0.6531, 0.1653, 0.65, 0.1655, 0.6535, 0.1613, 0.6553, 0.1572, 0.6545, 0.1598, 0.6514, 0.1589, 0.6568, 0.1655, 0.6535, 0.1645, 0.6571, 0.1613, 0.6553, 0.1655, 0.6535, 0.1673, 0.654, 0.1645, 0.6571, 0.1545, 0.6521, 0.1572, 0.6545, 0.154, 0.655, 0.154, 0.655, 0.1572, 0.6545, 0.1524, 0.656, 0.1572, 0.6545, 0.1556, 0.6579, 0.1524, 0.656, 0.1613, 0.6553, 0.1618, 0.6585, 0.1589, 0.6568, 0.1645, 0.6571, 0.1638, 0.6611, 0.1618, 0.6585, 0.1645, 0.6571, 0.1683, 0.6604, 0.1638, 0.6611, 0.1524, 0.656, 0.1556, 0.6579, 0.1504, 0.6581, 0.1592, 0.6259, 0.1605, 0.6286, 0.1578, 0.6293, 0.1499, 0.6272, 0.1526, 0.6273, 0.1514, 0.6304, 0.1526, 0.6273, 0.156, 0.6279, 0.1534, 0.6305, 0.1534, 0.6305, 0.1578, 0.6293, 0.1552, 0.6314, 0.1605, 0.6286, 0.1646, 0.6297, 0.1613, 0.6314, 0.1613, 0.6314, 0.1646, 0.6297, 0.1642, 0.6314, 0.1574, 0.6323, 0.1613, 0.6314, 0.1592, 0.6333, 0.1613, 0.6314, 0.1642, 0.6314, 0.1628, 0.6337, 0.1504, 0.6326, 0.1514, 0.6304, 0.1517, 0.6339, 0.1514, 0.6304, 0.1534, 0.6305, 0.1552, 0.6314, 0.1514, 0.6304, 0.1552, 0.6314, 0.1517, 0.6339, 0.1517, 0.6339, 0.1552, 0.6314, 0.1531, 0.6346, 0.1628, 0.6337, 0.1642, 0.6314, 0.1647, 0.6355, 0.1552, 0.6314, 0.1574, 0.6323, 0.1531, 0.6346, 0.1504, 0.6326, 0.1517, 0.6339, 0.1492, 0.6356, 0.1647, 0.6355, 0.1642, 0.6314, 0.1656, 0.634, 0.1592, 0.6333, 0.1555, 0.6354, 0.1574, 0.6323, 0.1555, 0.6354, 0.1592, 0.6333, 0.1603, 0.6358, 0.1505, 0.6365, 0.1531, 0.6346, 0.1524, 0.6376, 0.1603, 0.6358, 0.1628, 0.6337, 0.1611, 0.6378, 0.157, 0.6381, 0.1603, 0.6358, 0.1611, 0.6378, 0.1611, 0.6378, 0.1647, 0.6355, 0.1639, 0.6383, 0.1639, 0.6383, 0.1663, 0.638, 0.1649, 0.6396, 0.1542, 0.6383, 0.157, 0.6381, 0.1563, 0.6411, 0.157, 0.6381, 0.1591, 0.6408, 0.1563, 0.6411, 0.1639, 0.6383, 0.1649, 0.6396, 0.1606, 0.6401, 0.1499, 0.6386, 0.15, 0.6416, 0.1473, 0.6425, 0.1534, 0.641, 0.1517, 0.6436, 0.15, 0.6416, 0.1563, 0.6411, 0.1556, 0.6433, 0.1534, 0.641, 0.1563, 0.6411, 0.1591, 0.6408, 0.158, 0.6444, 0.1556, 0.6433, 0.1563, 0.6411, 0.158, 0.6444, 0.4719, 0.8824, 0.4666, 0.8772, 0.4691, 0.8749, 0.4726, 0.8773, 0.4595, 0.87, 0.4669, 0.87, 0.4691, 0.8749, 0.4666, 0.8772, 0.4744, 0.87, 0.4726, 0.8773, 0.4691, 0.8749, 0.4669, 0.87, 0.4744, 0.87, 0.4669, 0.8626, 0.4692, 0.8601, 0.4728, 0.8626, 0.4595, 0.8552, 0.4669, 0.8552, 0.4692, 0.8601, 0.4669, 0.8626, 0.4744, 0.8552, 0.4728, 0.8626, 0.4692, 0.8601, 0.4669, 0.8552, 0.4744, 0.8552, 0.4669, 0.8477, 0.4692, 0.8453, 0.4728, 0.8477, 0.4595, 0.8403, 0.4669, 0.8403, 0.4692, 0.8453, 0.4669, 0.8477, 0.4744, 0.8403, 0.4728, 0.8477, 0.4692, 0.8453, 0.4669, 0.8403, 0.4744, 0.8403, 0.4669, 0.8329, 0.4691, 0.8305, 0.4726, 0.8331, 0.4595, 0.8254, 0.4666, 0.8258, 0.4691, 0.8305, 0.4669, 0.8329, 0.4719, 0.8279, 0.4726, 0.8331, 0.4691, 0.8305, 0.4666, 0.8258, 0.4744, 0.8403, 0.4726, 0.8331, 0.4741, 0.8354, 0.4744, 0.8403, 0.4719, 0.8279, 0.4741, 0.8332, 0.4741, 0.8354, 0.4726, 0.8331, 0.4744, 0.8403, 0.4744, 0.8403, 0.4741, 0.8354, 0.4741, 0.8332, 0.4744, 0.87, 0.4728, 0.8626, 0.4742, 0.8651, 0.4744, 0.87, 0.4744, 0.8552, 0.4744, 0.8626, 0.4742, 0.8651, 0.4728, 0.8626, 0.4744, 0.87, 0.4744, 0.87, 0.4742, 0.8651, 0.4744, 0.8626, 0.4719, 0.8824, 0.4726, 0.8773, 0.4741, 0.8799, 0.4741, 0.8846, 0.4744, 0.87, 0.4744, 0.8775, 0.4741, 0.8799, 0.4726, 0.8773, 0.4744, 0.8849, 0.4741, 0.8846, 0.4741, 0.8799, 0.4744, 0.8775, 0.4744, 0.8552, 0.4728, 0.8477, 0.4742, 0.8502, 0.4744, 0.8552, 0.4744, 0.8403, 0.4744, 0.8477, 0.4742, 0.8502, 0.4728, 0.8477, 0.4744, 0.8552, 0.4744, 0.8552, 0.4742, 0.8502, 0.4744, 0.8477, 0.4719, 0.8824, 0.4666, 0.8772, 0.4691, 0.8749, 0.4726, 0.8773, 0.4595, 0.87, 0.4669, 0.87, 0.4691, 0.8749, 0.4666, 0.8772, 0.4744, 0.87, 0.4726, 0.8773, 0.4691, 0.8749, 0.4669, 0.87, 0.4744, 0.87, 0.4669, 0.8626, 0.4692, 0.8601, 0.4728, 0.8626, 0.4595, 0.8552, 0.4669, 0.8552, 0.4692, 0.8601, 0.4669, 0.8626, 0.4744, 0.8552, 0.4728, 0.8626, 0.4692, 0.8601, 0.4669, 0.8552, 0.4744, 0.8552, 0.4669, 0.8477, 0.4692, 0.8453, 0.4728, 0.8477, 0.4595, 0.8403, 0.4669, 0.8403, 0.4692, 0.8453, 0.4669, 0.8477, 0.4744, 0.8403, 0.4728, 0.8477, 0.4692, 0.8453, 0.4669, 0.8403, 0.4744, 0.8403, 0.4669, 0.8329, 0.4691, 0.8305, 0.4726, 0.8331, 0.4595, 0.8254, 0.4666, 0.8258, 0.4691, 0.8305, 0.4669, 0.8329, 0.4719, 0.8279, 0.4726, 0.8331, 0.4691, 0.8305, 0.4666, 0.8258, 0.4744, 0.8403, 0.4726, 0.8331, 0.4741, 0.8354, 0.4744, 0.8403, 0.4719, 0.8279, 0.4741, 0.8332, 0.4741, 0.8354, 0.4726, 0.8331, 0.4744, 0.8403, 0.4744, 0.8403, 0.4741, 0.8354, 0.4741, 0.8332, 0.4744, 0.87, 0.4728, 0.8626, 0.4742, 0.8651, 0.4744, 0.87, 0.4744, 0.8552, 0.4744, 0.8626, 0.4742, 0.8651, 0.4728, 0.8626, 0.4744, 0.87, 0.4744, 0.87, 0.4742, 0.8651, 0.4744, 0.8626, 0.4719, 0.8824, 0.4726, 0.8773, 0.4741, 0.8799, 0.4741, 0.8846, 0.4744, 0.87, 0.4744, 0.8775, 0.4741, 0.8799, 0.4726, 0.8773, 0.4744, 0.8849, 0.4741, 0.8846, 0.4741, 0.8799, 0.4744, 0.8775, 0.4744, 0.8552, 0.4728, 0.8477, 0.4742, 0.8502, 0.4744, 0.8552, 0.4744, 0.8403, 0.4744, 0.8477, 0.4742, 0.8502, 0.4728, 0.8477, 0.4744, 0.8552, 0.4744, 0.8552, 0.4742, 0.8502, 0.4744, 0.8477, 0.4719, 0.8824, 0.4666, 0.8772, 0.4691, 0.8749, 0.4726, 0.8773, 0.4595, 0.87, 0.4669, 0.87, 0.4691, 0.8749, 0.4666, 0.8772, 0.4744, 0.87, 0.4726, 0.8773, 0.4691, 0.8749, 0.4669, 0.87, 0.4744, 0.87, 0.4669, 0.8626, 0.4692, 0.8601, 0.4728, 0.8626, 0.4595, 0.8552, 0.4669, 0.8552, 0.4692, 0.8601, 0.4669, 0.8626, 0.4744, 0.8552, 0.4728, 0.8626, 0.4692, 0.8601, 0.4669, 0.8552, 0.4744, 0.8552, 0.4669, 0.8477, 0.4692, 0.8453, 0.4728, 0.8477, 0.4595, 0.8403, 0.4669, 0.8403, 0.4692, 0.8453, 0.4669, 0.8477, 0.4744, 0.8403, 0.4728, 0.8477, 0.4692, 0.8453, 0.4669, 0.8403, 0.4744, 0.8403, 0.4669, 0.8329, 0.4691, 0.8305, 0.4726, 0.8331, 0.4595, 0.8254, 0.4666, 0.8258, 0.4691, 0.8305, 0.4669, 0.8329, 0.4719, 0.8279, 0.4726, 0.8331, 0.4691, 0.8305, 0.4666, 0.8258, 0.4744, 0.8403, 0.4726, 0.8331, 0.4741, 0.8354, 0.4744, 0.8403, 0.4719, 0.8279, 0.4741, 0.8332, 0.4741, 0.8354, 0.4726, 0.8331, 0.4744, 0.8403, 0.4744, 0.8403, 0.4741, 0.8354, 0.4741, 0.8332, 0.4744, 0.87, 0.4728, 0.8626, 0.4742, 0.8651, 0.4744, 0.87, 0.4744, 0.8552, 0.4744, 0.8626, 0.4742, 0.8651, 0.4728, 0.8626, 0.4744, 0.87, 0.4744, 0.87, 0.4742, 0.8651, 0.4744, 0.8626, 0.4719, 0.8824, 0.4726, 0.8773, 0.4741, 0.8799, 0.4741, 0.8846, 0.4744, 0.87, 0.4744, 0.8775, 0.4741, 0.8799, 0.4726, 0.8773, 0.4744, 0.8849, 0.4741, 0.8846, 0.4741, 0.8799, 0.4744, 0.8775, 0.4744, 0.8552, 0.4728, 0.8477, 0.4742, 0.8502, 0.4744, 0.8552, 0.4744, 0.8403, 0.4744, 0.8477, 0.4742, 0.8502, 0.4728, 0.8477, 0.4744, 0.8552, 0.4744, 0.8552, 0.4742, 0.8502, 0.4744, 0.8477, 0.4719, 0.8824, 0.4666, 0.8772, 0.4691, 0.8749, 0.4726, 0.8773, 0.4595, 0.87, 0.4669, 0.87, 0.4691, 0.8749, 0.4666, 0.8772, 0.4744, 0.87, 0.4726, 0.8773, 0.4691, 0.8749, 0.4669, 0.87, 0.4744, 0.87, 0.4669, 0.8626, 0.4692, 0.8601, 0.4728, 0.8626, 0.4595, 0.8552, 0.4669, 0.8552, 0.4692, 0.8601, 0.4669, 0.8626, 0.4744, 0.8552, 0.4728, 0.8626, 0.4692, 0.8601, 0.4669, 0.8552, 0.4744, 0.8552, 0.4669, 0.8477, 0.4692, 0.8453, 0.4728, 0.8477, 0.4595, 0.8403, 0.4669, 0.8403, 0.4692, 0.8453, 0.4669, 0.8477, 0.4744, 0.8403, 0.4728, 0.8477, 0.4692, 0.8453, 0.4669, 0.8403, 0.4744, 0.8403, 0.4669, 0.8329, 0.4691, 0.8305, 0.4726, 0.8331, 0.4595, 0.8254, 0.4666, 0.8258, 0.4691, 0.8305, 0.4669, 0.8329, 0.4719, 0.8279, 0.4726, 0.8331, 0.4691, 0.8305, 0.4666, 0.8258, 0.4744, 0.8403, 0.4726, 0.8331, 0.4741, 0.8354, 0.4744, 0.8403, 0.4719, 0.8279, 0.4741, 0.8332, 0.4741, 0.8354, 0.4726, 0.8331, 0.4744, 0.8403, 0.4744, 0.8403, 0.4741, 0.8354, 0.4741, 0.8332, 0.4744, 0.87, 0.4728, 0.8626, 0.4742, 0.8651, 0.4744, 0.87, 0.4744, 0.8552, 0.4744, 0.8626, 0.4742, 0.8651, 0.4728, 0.8626, 0.4744, 0.87, 0.4744, 0.87, 0.4742, 0.8651, 0.4744, 0.8626, 0.4719, 0.8824, 0.4726, 0.8773, 0.4741, 0.8799, 0.4741, 0.8846, 0.4744, 0.87, 0.4744, 0.8775, 0.4741, 0.8799, 0.4726, 0.8773, 0.4744, 0.8849, 0.4741, 0.8846, 0.4741, 0.8799, 0.4744, 0.8775, 0.4744, 0.8552, 0.4728, 0.8477, 0.4742, 0.8502, 0.4744, 0.8552, 0.4744, 0.8403, 0.4744, 0.8477, 0.4742, 0.8502, 0.4728, 0.8477, 0.4744, 0.8552, 0.4744, 0.8552, 0.4742, 0.8502, 0.4744, 0.8477, 0.4719, 0.8824, 0.4666, 0.8772, 0.4691, 0.8749, 0.4726, 0.8773, 0.4595, 0.87, 0.4669, 0.87, 0.4691, 0.8749, 0.4666, 0.8772, 0.4744, 0.87, 0.4726, 0.8773, 0.4691, 0.8749, 0.4669, 0.87, 0.4744, 0.87, 0.4669, 0.8626, 0.4692, 0.8601, 0.4728, 0.8626, 0.4595, 0.8552, 0.4669, 0.8552, 0.4692, 0.8601, 0.4669, 0.8626, 0.4744, 0.8552, 0.4728, 0.8626, 0.4692, 0.8601, 0.4669, 0.8552, 0.4744, 0.8552, 0.4669, 0.8477, 0.4692, 0.8453, 0.4728, 0.8477, 0.4595, 0.8403, 0.4669, 0.8403, 0.4692, 0.8453, 0.4669, 0.8477, 0.4744, 0.8403, 0.4728, 0.8477, 0.4692, 0.8453, 0.4669, 0.8403, 0.4744, 0.8403, 0.4669, 0.8329, 0.4691, 0.8305, 0.4726, 0.8331, 0.4595, 0.8254, 0.4666, 0.8258, 0.4691, 0.8305, 0.4669, 0.8329, 0.4719, 0.8279, 0.4726, 0.8331, 0.4691, 0.8305, 0.4666, 0.8258, 0.4744, 0.8403, 0.4726, 0.8331, 0.4741, 0.8354, 0.4744, 0.8403, 0.4719, 0.8279, 0.4741, 0.8332, 0.4741, 0.8354, 0.4726, 0.8331, 0.4744, 0.8403, 0.4744, 0.8403, 0.4741, 0.8354, 0.4741, 0.8332, 0.4744, 0.87, 0.4728, 0.8626, 0.4742, 0.8651, 0.4744, 0.87, 0.4744, 0.8552, 0.4744, 0.8626, 0.4742, 0.8651, 0.4728, 0.8626, 0.4744, 0.87, 0.4744, 0.87, 0.4742, 0.8651, 0.4744, 0.8626, 0.4719, 0.8824, 0.4726, 0.8773, 0.4741, 0.8799, 0.4741, 0.8846, 0.4744, 0.87, 0.4744, 0.8775, 0.4741, 0.8799, 0.4726, 0.8773, 0.4744, 0.8849, 0.4741, 0.8846, 0.4741, 0.8799, 0.4744, 0.8775, 0.4744, 0.8552, 0.4728, 0.8477, 0.4742, 0.8502, 0.4744, 0.8552, 0.4744, 0.8403, 0.4744, 0.8477, 0.4742, 0.8502, 0.4728, 0.8477, 0.4744, 0.8552, 0.4744, 0.8552, 0.4742, 0.8502, 0.4744, 0.8477, 0.4719, 0.8824, 0.4666, 0.8772, 0.4691, 0.8749, 0.4726, 0.8773, 0.4595, 0.87, 0.4669, 0.87, 0.4691, 0.8749, 0.4666, 0.8772, 0.4744, 0.87, 0.4726, 0.8773, 0.4691, 0.8749, 0.4669, 0.87, 0.4744, 0.87, 0.4669, 0.8626, 0.4692, 0.8601, 0.4728, 0.8626, 0.4595, 0.8552, 0.4669, 0.8552, 0.4692, 0.8601, 0.4669, 0.8626, 0.4744, 0.8552, 0.4728, 0.8626, 0.4692, 0.8601, 0.4669, 0.8552, 0.4744, 0.8552, 0.4669, 0.8477, 0.4692, 0.8453, 0.4728, 0.8477, 0.4595, 0.8403, 0.4669, 0.8403, 0.4692, 0.8453, 0.4669, 0.8477, 0.4744, 0.8403, 0.4728, 0.8477, 0.4692, 0.8453, 0.4669, 0.8403, 0.4744, 0.8403, 0.4669, 0.8329, 0.4691, 0.8305, 0.4726, 0.8331, 0.4595, 0.8254, 0.4666, 0.8258, 0.4691, 0.8305, 0.4669, 0.8329, 0.4719, 0.8279, 0.4726, 0.8331, 0.4691, 0.8305, 0.4666, 0.8258, 0.4744, 0.8403, 0.4726, 0.8331, 0.4741, 0.8354, 0.4744, 0.8403, 0.4719, 0.8279, 0.4741, 0.8332, 0.4741, 0.8354, 0.4726, 0.8331, 0.4744, 0.8403, 0.4744, 0.8403, 0.4741, 0.8354, 0.4741, 0.8332, 0.4744, 0.87, 0.4728, 0.8626, 0.4742, 0.8651, 0.4744, 0.87, 0.4744, 0.8552, 0.4744, 0.8626, 0.4742, 0.8651, 0.4728, 0.8626, 0.4744, 0.87, 0.4744, 0.87, 0.4742, 0.8651, 0.4744, 0.8626, 0.4719, 0.8824, 0.4726, 0.8773, 0.4741, 0.8799, 0.4741, 0.8846, 0.4744, 0.87, 0.4744, 0.8775, 0.4741, 0.8799, 0.4726, 0.8773, 0.4744, 0.8849, 0.4741, 0.8846, 0.4741, 0.8799, 0.4744, 0.8775, 0.4744, 0.8552, 0.4728, 0.8477, 0.4742, 0.8502, 0.4744, 0.8552, 0.4744, 0.8403, 0.4744, 0.8477, 0.4742, 0.8502, 0.4728, 0.8477, 0.4744, 0.8552, 0.4744, 0.8552, 0.4742, 0.8502, 0.4744, 0.8477, 0.4719, 0.8824, 0.4666, 0.8772, 0.4691, 0.8749, 0.4726, 0.8773, 0.4595, 0.87, 0.4669, 0.87, 0.4691, 0.8749, 0.4666, 0.8772, 0.4744, 0.87, 0.4726, 0.8773, 0.4691, 0.8749, 0.4669, 0.87, 0.4744, 0.87, 0.4669, 0.8626, 0.4692, 0.8601, 0.4728, 0.8626, 0.4595, 0.8552, 0.4669, 0.8552, 0.4692, 0.8601, 0.4669, 0.8626, 0.4744, 0.8552, 0.4728, 0.8626, 0.4692, 0.8601, 0.4669, 0.8552, 0.4744, 0.8552, 0.4669, 0.8477, 0.4692, 0.8453, 0.4728, 0.8477, 0.4595, 0.8403, 0.4669, 0.8403, 0.4692, 0.8453, 0.4669, 0.8477, 0.4744, 0.8403, 0.4728, 0.8477, 0.4692, 0.8453, 0.4669, 0.8403, 0.4744, 0.8403, 0.4669, 0.8329, 0.4691, 0.8305, 0.4726, 0.8331, 0.4595, 0.8254, 0.4666, 0.8258, 0.4691, 0.8305, 0.4669, 0.8329, 0.4719, 0.8279, 0.4726, 0.8331, 0.4691, 0.8305, 0.4666, 0.8258, 0.4744, 0.8403, 0.4726, 0.8331, 0.4741, 0.8354, 0.4744, 0.8403, 0.4719, 0.8279, 0.4741, 0.8332, 0.4741, 0.8354, 0.4726, 0.8331, 0.4744, 0.8403, 0.4744, 0.8403, 0.4741, 0.8354, 0.4741, 0.8332, 0.4744, 0.87, 0.4728, 0.8626, 0.4742, 0.8651, 0.4744, 0.87, 0.4744, 0.8552, 0.4744, 0.8626, 0.4742, 0.8651, 0.4728, 0.8626, 0.4744, 0.87, 0.4744, 0.87, 0.4742, 0.8651, 0.4744, 0.8626, 0.4719, 0.8824, 0.4726, 0.8773, 0.4741, 0.8799, 0.4741, 0.8846, 0.4744, 0.87, 0.4744, 0.8775, 0.4741, 0.8799, 0.4726, 0.8773, 0.4744, 0.8849, 0.4741, 0.8846, 0.4741, 0.8799, 0.4744, 0.8775, 0.4744, 0.8552, 0.4728, 0.8477, 0.4742, 0.8502, 0.4744, 0.8552, 0.4744, 0.8403, 0.4744, 0.8477, 0.4742, 0.8502, 0.4728, 0.8477, 0.4744, 0.8552, 0.4744, 0.8552, 0.4742, 0.8502, 0.4744, 0.8477, 0.4719, 0.8824, 0.4666, 0.8772, 0.4691, 0.8749, 0.4726, 0.8773, 0.4595, 0.87, 0.4669, 0.87, 0.4691, 0.8749, 0.4666, 0.8772, 0.4744, 0.87, 0.4726, 0.8773, 0.4691, 0.8749, 0.4669, 0.87, 0.4744, 0.87, 0.4669, 0.8626, 0.4692, 0.8601, 0.4728, 0.8626, 0.4595, 0.8552, 0.4669, 0.8552, 0.4692, 0.8601, 0.4669, 0.8626, 0.4744, 0.8552, 0.4728, 0.8626, 0.4692, 0.8601, 0.4669, 0.8552, 0.4744, 0.8552, 0.4669, 0.8477, 0.4692, 0.8453, 0.4728, 0.8477, 0.4595, 0.8403, 0.4669, 0.8403, 0.4692, 0.8453, 0.4669, 0.8477, 0.4744, 0.8403, 0.4728, 0.8477, 0.4692, 0.8453, 0.4669, 0.8403, 0.4744, 0.8403, 0.4669, 0.8329, 0.4691, 0.8305, 0.4726, 0.8331, 0.4595, 0.8254, 0.4666, 0.8258, 0.4691, 0.8305, 0.4669, 0.8329, 0.4719, 0.8279, 0.4726, 0.8331, 0.4691, 0.8305, 0.4666, 0.8258, 0.4744, 0.8403, 0.4726, 0.8331, 0.4741, 0.8354, 0.4744, 0.8403, 0.4719, 0.8279, 0.4741, 0.8332, 0.4741, 0.8354, 0.4726, 0.8331, 0.4744, 0.8403, 0.4744, 0.8403, 0.4741, 0.8354, 0.4741, 0.8332, 0.4744, 0.87, 0.4728, 0.8626, 0.4742, 0.8651, 0.4744, 0.87, 0.4744, 0.8552, 0.4744, 0.8626, 0.4742, 0.8651, 0.4728, 0.8626, 0.4744, 0.87, 0.4744, 0.87, 0.4742, 0.8651, 0.4744, 0.8626, 0.4719, 0.8824, 0.4726, 0.8773, 0.4741, 0.8799, 0.4741, 0.8846, 0.4744, 0.87, 0.4744, 0.8775, 0.4741, 0.8799, 0.4726, 0.8773, 0.4744, 0.8849, 0.4741, 0.8846, 0.4741, 0.8799, 0.4744, 0.8775, 0.4744, 0.8552, 0.4728, 0.8477, 0.4742, 0.8502, 0.4744, 0.8552, 0.4744, 0.8403, 0.4744, 0.8477, 0.4742, 0.8502, 0.4728, 0.8477, 0.4744, 0.8552, 0.4744, 0.8552, 0.4742, 0.8502, 0.4744, 0.8477, 0.4719, 0.8824, 0.4666, 0.8772, 0.4691, 0.8749, 0.4726, 0.8773, 0.4595, 0.87, 0.4669, 0.87, 0.4691, 0.8749, 0.4666, 0.8772, 0.4744, 0.87, 0.4726, 0.8773, 0.4691, 0.8749, 0.4669, 0.87, 0.4744, 0.87, 0.4669, 0.8626, 0.4692, 0.8601, 0.4728, 0.8626, 0.4595, 0.8552, 0.4669, 0.8552, 0.4692, 0.8601, 0.4669, 0.8626, 0.4744, 0.8552, 0.4728, 0.8626, 0.4692, 0.8601, 0.4669, 0.8552, 0.4744, 0.8552, 0.4669, 0.8477, 0.4692, 0.8453, 0.4728, 0.8477, 0.4595, 0.8403, 0.4669, 0.8403, 0.4692, 0.8453, 0.4669, 0.8477, 0.4744, 0.8403, 0.4728, 0.8477, 0.4692, 0.8453, 0.4669, 0.8403, 0.4744, 0.8403, 0.4669, 0.8329, 0.4691, 0.8305, 0.4726, 0.8331, 0.4595, 0.8254, 0.4666, 0.8258, 0.4691, 0.8305, 0.4669, 0.8329, 0.4719, 0.8279, 0.4726, 0.8331, 0.4691, 0.8305, 0.4666, 0.8258, 0.4744, 0.8403, 0.4726, 0.8331, 0.4741, 0.8354, 0.4744, 0.8403, 0.4719, 0.8279, 0.4741, 0.8332, 0.4741, 0.8354, 0.4726, 0.8331, 0.4744, 0.8403, 0.4744, 0.8403, 0.4741, 0.8354, 0.4741, 0.8332, 0.4744, 0.87, 0.4728, 0.8626, 0.4742, 0.8651, 0.4744, 0.87, 0.4744, 0.8552, 0.4744, 0.8626, 0.4742, 0.8651, 0.4728, 0.8626, 0.4744, 0.87, 0.4744, 0.87, 0.4742, 0.8651, 0.4744, 0.8626, 0.4719, 0.8824, 0.4726, 0.8773, 0.4741, 0.8799, 0.4741, 0.8846, 0.4744, 0.87, 0.4744, 0.8775, 0.4741, 0.8799, 0.4726, 0.8773, 0.4744, 0.8849, 0.4741, 0.8846, 0.4741, 0.8799, 0.4744, 0.8775, 0.4744, 0.8552, 0.4728, 0.8477, 0.4742, 0.8502, 0.4744, 0.8552, 0.4744, 0.8403, 0.4744, 0.8477, 0.4742, 0.8502, 0.4728, 0.8477, 0.4744, 0.8552, 0.4744, 0.8552, 0.4742, 0.8502, 0.4744, 0.8477, 0.4719, 0.8824, 0.4666, 0.8772, 0.4691, 0.8749, 0.4726, 0.8773, 0.4595, 0.87, 0.4669, 0.87, 0.4691, 0.8749, 0.4666, 0.8772, 0.4744, 0.87, 0.4726, 0.8773, 0.4691, 0.8749, 0.4669, 0.87, 0.4744, 0.87, 0.4669, 0.8626, 0.4692, 0.8601, 0.4728, 0.8626, 0.4595, 0.8552, 0.4669, 0.8552, 0.4692, 0.8601, 0.4669, 0.8626, 0.4744, 0.8552, 0.4728, 0.8626, 0.4692, 0.8601, 0.4669, 0.8552, 0.4744, 0.8552, 0.4669, 0.8477, 0.4692, 0.8453, 0.4728, 0.8477, 0.4595, 0.8403, 0.4669, 0.8403, 0.4692, 0.8453, 0.4669, 0.8477, 0.4744, 0.8403, 0.4728, 0.8477, 0.4692, 0.8453, 0.4669, 0.8403, 0.4744, 0.8403, 0.4669, 0.8329, 0.4691, 0.8305, 0.4726, 0.8331, 0.4595, 0.8254, 0.4666, 0.8258, 0.4691, 0.8305, 0.4669, 0.8329, 0.4719, 0.8279, 0.4726, 0.8331, 0.4691, 0.8305, 0.4666, 0.8258, 0.4744, 0.8403, 0.4726, 0.8331, 0.4741, 0.8354, 0.4744, 0.8403, 0.4719, 0.8279, 0.4741, 0.8332, 0.4741, 0.8354, 0.4726, 0.8331, 0.4744, 0.8403, 0.4744, 0.8403, 0.4741, 0.8354, 0.4741, 0.8332, 0.4744, 0.87, 0.4728, 0.8626, 0.4742, 0.8651, 0.4744, 0.87, 0.4744, 0.8552, 0.4744, 0.8626, 0.4742, 0.8651, 0.4728, 0.8626, 0.4744, 0.87, 0.4744, 0.87, 0.4742, 0.8651, 0.4744, 0.8626, 0.4719, 0.8824, 0.4726, 0.8773, 0.4741, 0.8799, 0.4741, 0.8846, 0.4744, 0.87, 0.4744, 0.8775, 0.4741, 0.8799, 0.4726, 0.8773, 0.4744, 0.8849, 0.4741, 0.8846, 0.4741, 0.8799, 0.4744, 0.8775, 0.4744, 0.8552, 0.4728, 0.8477, 0.4742, 0.8502, 0.4744, 0.8552, 0.4744, 0.8403, 0.4744, 0.8477, 0.4742, 0.8502, 0.4728, 0.8477, 0.4744, 0.8552, 0.4744, 0.8552, 0.4742, 0.8502, 0.4744, 0.8477])
me_cube.materials.append(mat_material_002)
me_cube.use_remesh_preserve_volume = False
me_cube.use_remesh_preserve_attributes = False
me_cube.use_mirror_vertex_groups = False
me_cube.update()

# ---- objects
ob_cube = bpy.data.objects.new('Cube', me_cube)

# ---- transforms, parenting, visibility, modifiers, constraints
ob_cube.location = (0.0, 0.0, 0.3919)
ob_cube.scale = (0.6124, 0.5358, 0.3339)
ob_cube.lock_rotations_4d = False
ob_cube.empty_display_type = 'ARROWS'
ob_cube.lineart.crease_threshold = 0.0
_vg = ob_cube.vertex_groups.new(name='Group')

# ---- collection membership
col_collection.objects.link(ob_cube)

# ---- scene / render settings (as saved in the file)
scene.frame_start = 1; scene.frame_end = 250; scene.frame_set(1)
scene.render.engine = 'BLENDER_EEVEE_NEXT'
scene.cycles.use_denoising = False
scene.cycles.samples = 128
scene.cycles.sampling_pattern = 'TABULATED_SOBOL'
scene.cycles.use_adaptive_sampling = False
scene.cycles.use_light_tree = False
scene.view_settings.view_transform = 'Filmic'
bpy.context.view_layer.update()

# ---- added for rendering (the .blend has no active camera and no usable light): camera, sun
cam_auto = bpy.data.cameras.new('AutoCamera')
cam_auto.lens = 50.0
cam_auto.sensor_width = 36.0
cam_auto.clip_end = 1000.0
ob_auto_camera = bpy.data.objects.new('AutoCamera', cam_auto)
scene.collection.objects.link(ob_auto_camera)
ob_auto_camera.location = (2.81252, -3.31766, 2.60356)
ob_auto_camera.rotation_euler = (1.09748, -7.21219e-08, 0.694738)
scene.camera = ob_auto_camera
light_auto_sun = bpy.data.lights.new('AutoSun', 'SUN')
light_auto_sun.energy = 3.0
light_auto_sun.angle = 0.0523599
ob_auto_sun = bpy.data.objects.new('AutoSun', light_auto_sun)
scene.collection.objects.link(ob_auto_sun)
ob_auto_sun.rotation_euler = (0.872665, 0.174533, 0.523599)
bpy.context.view_layer.update()
